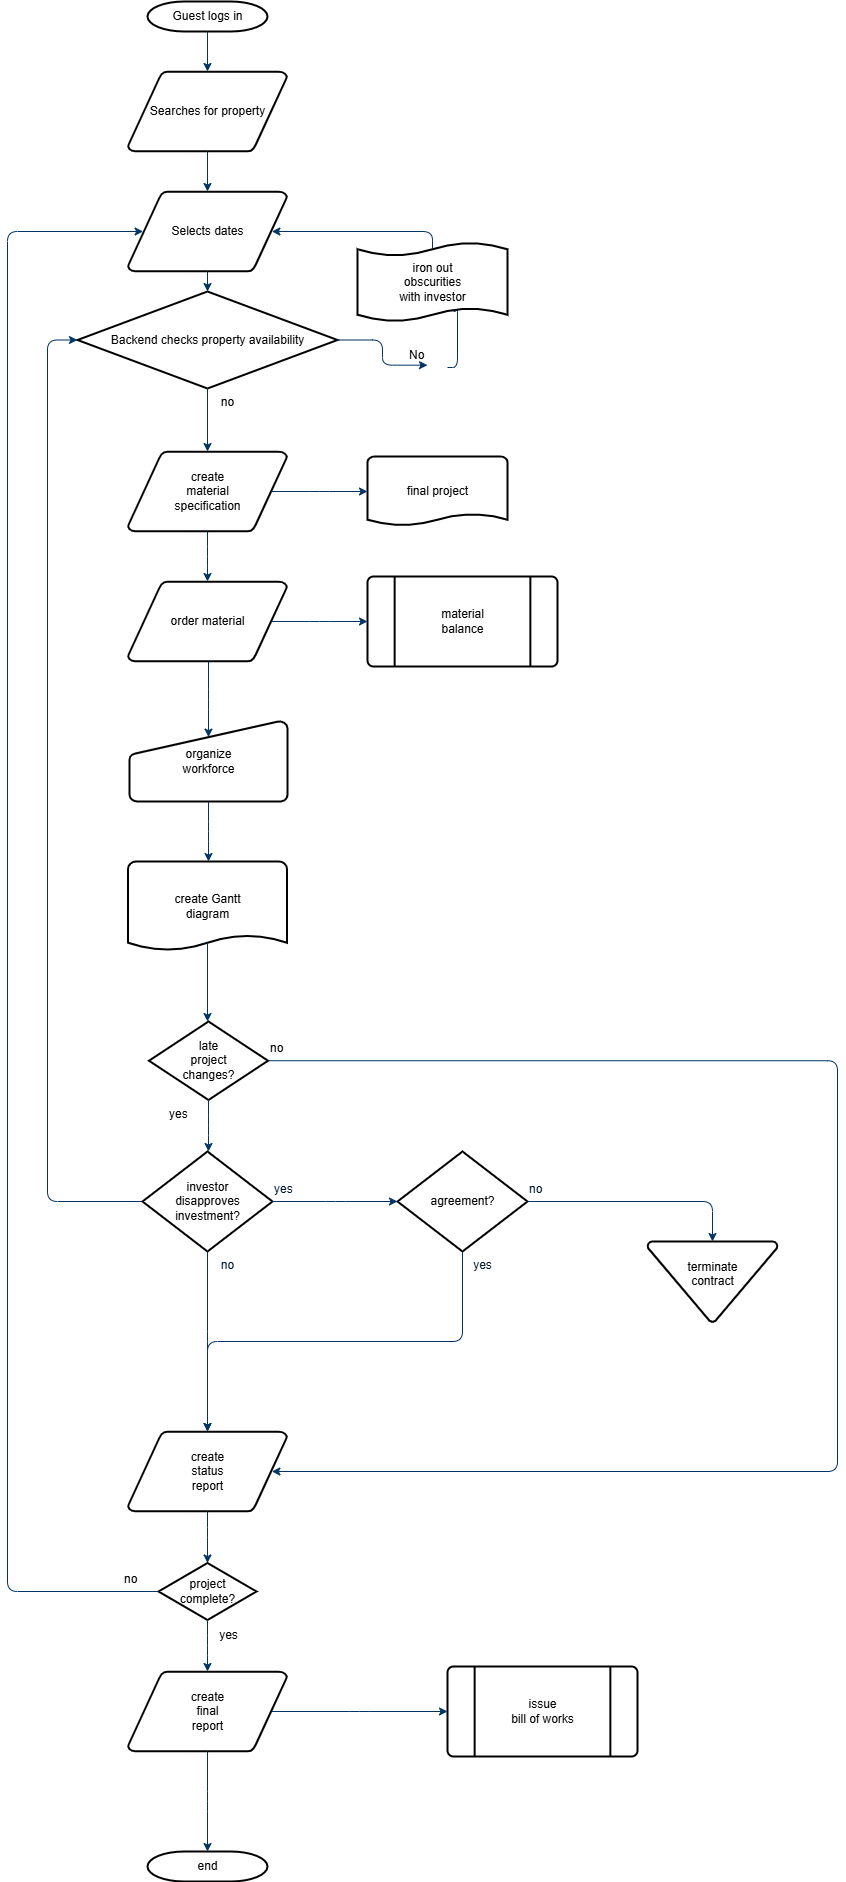

The diagram above was exported from draw.io. Its source (the exported page's mxGraphModel, read from the mxfile embedded in the PNG):
<mxGraphModel dx="925" dy="491" grid="1" gridSize="10" guides="1" tooltips="1" connect="1" arrows="1" fold="1" page="1" pageScale="1" pageWidth="1169" pageHeight="827" background="none" math="0" shadow="0">
  <root>
    <mxCell id="0" />
    <mxCell id="1" parent="0" />
    <mxCell id="2" value="Guest logs in" style="shape=mxgraph.flowchart.terminator;strokeWidth=2;gradientColor=none;gradientDirection=north;fontStyle=0;html=1;" parent="1" vertex="1">
      <mxGeometry x="260" y="60" width="120" height="30" as="geometry" />
    </mxCell>
    <mxCell id="3" value="Searches for property" style="shape=mxgraph.flowchart.data;strokeWidth=2;gradientColor=none;gradientDirection=north;fontStyle=0;html=1;" parent="1" vertex="1">
      <mxGeometry x="240.5" y="130" width="159" height="80" as="geometry" />
    </mxCell>
    <mxCell id="4" value="create&#10;material&#10;specification" style="shape=mxgraph.flowchart.data;strokeWidth=2;gradientColor=none;gradientDirection=north;fontStyle=0;html=1;" parent="1" vertex="1">
      <mxGeometry x="240.5" y="510" width="159" height="80" as="geometry" />
    </mxCell>
    <mxCell id="5" value="Selects dates" style="shape=mxgraph.flowchart.data;strokeWidth=2;gradientColor=none;gradientDirection=north;fontStyle=0;html=1;" parent="1" vertex="1">
      <mxGeometry x="240.5" y="250" width="159" height="80" as="geometry" />
    </mxCell>
    <mxCell id="6" value="Backend checks property availability" style="shape=mxgraph.flowchart.decision;strokeWidth=2;gradientColor=none;gradientDirection=north;fontStyle=0;html=1;" parent="1" vertex="1">
      <mxGeometry x="190" y="350" width="260" height="97" as="geometry" />
    </mxCell>
    <mxCell id="7" style="fontStyle=1;strokeColor=#003366;strokeWidth=1;html=1;" parent="1" source="2" target="3" edge="1">
      <mxGeometry relative="1" as="geometry" />
    </mxCell>
    <mxCell id="8" style="fontStyle=1;strokeColor=#003366;strokeWidth=1;html=1;" parent="1" source="3" target="5" edge="1">
      <mxGeometry relative="1" as="geometry" />
    </mxCell>
    <mxCell id="9" style="entryX=0.5;entryY=0;entryPerimeter=0;fontStyle=1;strokeColor=#003366;strokeWidth=1;html=1;" parent="1" source="5" target="6" edge="1">
      <mxGeometry relative="1" as="geometry" />
    </mxCell>
    <mxCell id="10" value="" style="edgeStyle=elbowEdgeStyle;elbow=horizontal;entryX=0.698;entryY=0.823;entryPerimeter=0;exitX=1;exitY=1;fontStyle=1;strokeColor=#003366;strokeWidth=1;html=1;entryDx=0;entryDy=0;exitDx=0;exitDy=0;" parent="1" source="11" target="51" edge="1">
      <mxGeometry x="381" y="28.5" width="100" height="100" as="geometry">
        <mxPoint x="750" y="447" as="sourcePoint" />
        <mxPoint x="765.395" y="318.5" as="targetPoint" />
        <Array as="points">
          <mxPoint x="570" y="420" />
        </Array>
      </mxGeometry>
    </mxCell>
    <mxCell id="12" value="" style="edgeStyle=elbowEdgeStyle;elbow=horizontal;fontColor=#001933;fontStyle=1;strokeColor=#003366;strokeWidth=1;html=1;" parent="1" source="6" target="4" edge="1">
      <mxGeometry width="100" height="100" as="geometry">
        <mxPoint y="100" as="sourcePoint" />
        <mxPoint x="100" as="targetPoint" />
      </mxGeometry>
    </mxCell>
    <mxCell id="13" value="order material" style="shape=mxgraph.flowchart.data;strokeWidth=2;gradientColor=none;gradientDirection=north;fontStyle=0;html=1;" parent="1" vertex="1">
      <mxGeometry x="240.5" y="640" width="159" height="80" as="geometry" />
    </mxCell>
    <mxCell id="14" value="no" style="text;fontStyle=0;html=1;strokeColor=none;gradientColor=none;fillColor=none;strokeWidth=2;align=center;" parent="1" vertex="1">
      <mxGeometry x="320" y="447" width="40" height="26" as="geometry" />
    </mxCell>
    <mxCell id="15" value="final project" style="shape=mxgraph.flowchart.document;strokeWidth=2;gradientColor=none;gradientDirection=north;fontStyle=0;html=1;" parent="1" vertex="1">
      <mxGeometry x="480" y="515" width="140" height="70" as="geometry" />
    </mxCell>
    <mxCell id="16" value="" style="edgeStyle=elbowEdgeStyle;elbow=horizontal;exitX=0.905;exitY=0.5;exitPerimeter=0;fontStyle=1;strokeColor=#003366;strokeWidth=1;html=1;" parent="1" source="4" target="15" edge="1">
      <mxGeometry width="100" height="100" as="geometry">
        <mxPoint y="100" as="sourcePoint" />
        <mxPoint x="100" as="targetPoint" />
      </mxGeometry>
    </mxCell>
    <mxCell id="17" value="" style="edgeStyle=elbowEdgeStyle;elbow=horizontal;fontStyle=1;strokeColor=#003366;strokeWidth=1;html=1;" parent="1" source="4" target="13" edge="1">
      <mxGeometry width="100" height="100" as="geometry">
        <mxPoint y="100" as="sourcePoint" />
        <mxPoint x="100" as="targetPoint" />
      </mxGeometry>
    </mxCell>
    <mxCell id="18" value="material&#10;balance" style="shape=mxgraph.flowchart.predefined_process;strokeWidth=2;gradientColor=none;gradientDirection=north;fontStyle=0;html=1;" parent="1" vertex="1">
      <mxGeometry x="480" y="635" width="190" height="90" as="geometry" />
    </mxCell>
    <mxCell id="19" value="" style="edgeStyle=elbowEdgeStyle;elbow=horizontal;exitX=0.905;exitY=0.5;exitPerimeter=0;fontStyle=1;strokeColor=#003366;strokeWidth=1;html=1;" parent="1" source="13" target="18" edge="1">
      <mxGeometry width="100" height="100" as="geometry">
        <mxPoint y="100" as="sourcePoint" />
        <mxPoint x="100" as="targetPoint" />
      </mxGeometry>
    </mxCell>
    <mxCell id="20" value="organize &#10;workforce" style="shape=mxgraph.flowchart.manual_input;strokeWidth=2;gradientColor=none;gradientDirection=north;fontStyle=0;html=1;" parent="1" vertex="1">
      <mxGeometry x="242" y="780" width="158" height="80" as="geometry" />
    </mxCell>
    <mxCell id="21" value="" style="edgeStyle=elbowEdgeStyle;elbow=horizontal;entryX=0.5;entryY=0.195;entryPerimeter=0;fontStyle=1;strokeColor=#003366;strokeWidth=1;html=1;" parent="1" source="13" target="20" edge="1">
      <mxGeometry width="100" height="100" as="geometry">
        <mxPoint y="100" as="sourcePoint" />
        <mxPoint x="100" as="targetPoint" />
      </mxGeometry>
    </mxCell>
    <mxCell id="22" value="create Gantt&#10;diagram" style="shape=mxgraph.flowchart.document;strokeWidth=2;gradientColor=none;gradientDirection=north;fontStyle=0;html=1;" parent="1" vertex="1">
      <mxGeometry x="240.5" y="920" width="159" height="90" as="geometry" />
    </mxCell>
    <mxCell id="23" value="" style="edgeStyle=elbowEdgeStyle;elbow=horizontal;exitX=0.5;exitY=1;exitPerimeter=0;fontStyle=1;strokeColor=#003366;strokeWidth=1;html=1;" parent="1" source="20" target="22" edge="1">
      <mxGeometry width="100" height="100" as="geometry">
        <mxPoint y="100" as="sourcePoint" />
        <mxPoint x="100" as="targetPoint" />
      </mxGeometry>
    </mxCell>
    <mxCell id="24" value="late&#10;project&#10;changes?" style="shape=mxgraph.flowchart.decision;strokeWidth=2;gradientColor=none;gradientDirection=north;fontStyle=0;html=1;" parent="1" vertex="1">
      <mxGeometry x="261.5" y="1080" width="119" height="78.5" as="geometry" />
    </mxCell>
    <mxCell id="25" value="" style="edgeStyle=elbowEdgeStyle;elbow=horizontal;exitX=0.5;exitY=0.9;exitPerimeter=0;fontStyle=1;strokeColor=#003366;strokeWidth=1;html=1;" parent="1" source="22" target="24" edge="1">
      <mxGeometry width="100" height="100" as="geometry">
        <mxPoint y="100" as="sourcePoint" />
        <mxPoint x="100" as="targetPoint" />
      </mxGeometry>
    </mxCell>
    <mxCell id="26" value="" style="edgeStyle=elbowEdgeStyle;elbow=horizontal;exitX=0;exitY=0.5;exitPerimeter=0;entryX=0;entryY=0.5;entryPerimeter=0;fontStyle=1;strokeColor=#003366;strokeWidth=1;html=1;" parent="1" source="28" target="6" edge="1">
      <mxGeometry width="100" height="100" as="geometry">
        <mxPoint y="100" as="sourcePoint" />
        <mxPoint x="100" as="targetPoint" />
        <Array as="points">
          <mxPoint x="160" y="850" />
        </Array>
      </mxGeometry>
    </mxCell>
    <mxCell id="27" value="yes" style="text;fontStyle=0;html=1;strokeColor=none;gradientColor=none;fillColor=none;strokeWidth=2;" parent="1" vertex="1">
      <mxGeometry x="280" y="1158.5" width="40" height="26" as="geometry" />
    </mxCell>
    <mxCell id="28" value="investor&#10;disapproves&#10; investment?" style="shape=mxgraph.flowchart.decision;strokeWidth=2;gradientColor=none;gradientDirection=north;fontStyle=0;html=1;" parent="1" vertex="1">
      <mxGeometry x="255" y="1210" width="130" height="100" as="geometry" />
    </mxCell>
    <mxCell id="29" value="agreement?" style="shape=mxgraph.flowchart.decision;strokeWidth=2;gradientColor=none;gradientDirection=north;fontStyle=0;html=1;" parent="1" vertex="1">
      <mxGeometry x="510" y="1210" width="130" height="100" as="geometry" />
    </mxCell>
    <mxCell id="30" value="" style="edgeStyle=elbowEdgeStyle;elbow=horizontal;exitX=0.5;exitY=1;exitPerimeter=0;fontStyle=1;strokeColor=#003366;strokeWidth=1;html=1;" parent="1" source="24" target="28" edge="1">
      <mxGeometry width="100" height="100" as="geometry">
        <mxPoint y="100" as="sourcePoint" />
        <mxPoint x="100" as="targetPoint" />
      </mxGeometry>
    </mxCell>
    <mxCell id="31" value="" style="edgeStyle=elbowEdgeStyle;elbow=horizontal;exitX=1;exitY=0.5;exitPerimeter=0;entryX=0;entryY=0.5;entryPerimeter=0;fontStyle=1;strokeColor=#003366;strokeWidth=1;html=1;" parent="1" source="28" target="29" edge="1">
      <mxGeometry width="100" height="100" as="geometry">
        <mxPoint y="100" as="sourcePoint" />
        <mxPoint x="100" as="targetPoint" />
      </mxGeometry>
    </mxCell>
    <mxCell id="32" value="terminate&#10;contract&#10;" style="shape=mxgraph.flowchart.merge_or_storage;strokeWidth=2;gradientColor=none;gradientDirection=north;fontStyle=0;html=1;" parent="1" vertex="1">
      <mxGeometry x="760" y="1300" width="130" height="80.5" as="geometry" />
    </mxCell>
    <mxCell id="33" value="" style="edgeStyle=elbowEdgeStyle;elbow=vertical;exitX=1;exitY=0.5;exitPerimeter=0;entryX=0.5;entryY=0;entryPerimeter=0;fontStyle=1;strokeColor=#003366;strokeWidth=1;html=1;" parent="1" source="29" target="32" edge="1">
      <mxGeometry width="100" height="100" as="geometry">
        <mxPoint y="100" as="sourcePoint" />
        <mxPoint x="100" as="targetPoint" />
        <Array as="points">
          <mxPoint x="740" y="1260" />
        </Array>
      </mxGeometry>
    </mxCell>
    <mxCell id="34" value="create&#10;status&#10;report" style="shape=mxgraph.flowchart.data;strokeWidth=2;gradientColor=none;gradientDirection=north;fontStyle=0;html=1;" parent="1" vertex="1">
      <mxGeometry x="240.5" y="1490" width="159" height="80" as="geometry" />
    </mxCell>
    <mxCell id="35" value="" style="edgeStyle=elbowEdgeStyle;elbow=vertical;exitX=0.5;exitY=1;exitPerimeter=0;fontColor=#001933;fontStyle=1;strokeColor=#003366;strokeWidth=1;html=1;" parent="1" source="28" target="34" edge="1">
      <mxGeometry width="100" height="100" as="geometry">
        <mxPoint y="100" as="sourcePoint" />
        <mxPoint x="100" as="targetPoint" />
      </mxGeometry>
    </mxCell>
    <mxCell id="36" value="" style="edgeStyle=elbowEdgeStyle;elbow=vertical;exitX=0.5;exitY=1;exitPerimeter=0;entryX=0.5;entryY=0;entryPerimeter=0;fontStyle=1;strokeColor=#003366;strokeWidth=1;html=1;" parent="1" source="29" target="34" edge="1">
      <mxGeometry width="100" height="100" as="geometry">
        <mxPoint y="100" as="sourcePoint" />
        <mxPoint x="100" as="targetPoint" />
      </mxGeometry>
    </mxCell>
    <mxCell id="37" value="project&#10;complete?" style="shape=mxgraph.flowchart.decision;strokeWidth=2;gradientColor=none;gradientDirection=north;fontStyle=0;html=1;" parent="1" vertex="1">
      <mxGeometry x="271" y="1621.5" width="98" height="57" as="geometry" />
    </mxCell>
    <mxCell id="38" value="create&#10;final&#10;report" style="shape=mxgraph.flowchart.data;strokeWidth=2;gradientColor=none;gradientDirection=north;fontStyle=0;html=1;" parent="1" vertex="1">
      <mxGeometry x="240.5" y="1730" width="159" height="80" as="geometry" />
    </mxCell>
    <mxCell id="39" value="issue&#10;bill of works" style="shape=mxgraph.flowchart.predefined_process;strokeWidth=2;gradientColor=none;gradientDirection=north;fontStyle=0;html=1;" parent="1" vertex="1">
      <mxGeometry x="560" y="1725" width="190" height="90" as="geometry" />
    </mxCell>
    <mxCell id="40" value="end" style="shape=mxgraph.flowchart.terminator;strokeWidth=2;gradientColor=none;gradientDirection=north;fontStyle=0;html=1;" parent="1" vertex="1">
      <mxGeometry x="260" y="1910" width="120" height="30" as="geometry" />
    </mxCell>
    <mxCell id="41" value="" style="edgeStyle=elbowEdgeStyle;elbow=vertical;exitX=0.5;exitY=1;exitPerimeter=0;entryX=0.5;entryY=0;entryPerimeter=0;fontStyle=1;strokeColor=#003366;strokeWidth=1;html=1;" parent="1" source="34" target="37" edge="1">
      <mxGeometry width="100" height="100" as="geometry">
        <mxPoint y="100" as="sourcePoint" />
        <mxPoint x="100" as="targetPoint" />
      </mxGeometry>
    </mxCell>
    <mxCell id="42" value="" style="edgeStyle=elbowEdgeStyle;elbow=vertical;exitX=0.5;exitY=1;exitPerimeter=0;entryX=0.5;entryY=0;entryPerimeter=0;fontStyle=1;strokeColor=#003366;strokeWidth=1;html=1;" parent="1" source="37" target="38" edge="1">
      <mxGeometry width="100" height="100" as="geometry">
        <mxPoint y="100" as="sourcePoint" />
        <mxPoint x="100" as="targetPoint" />
      </mxGeometry>
    </mxCell>
    <mxCell id="43" value="" style="edgeStyle=elbowEdgeStyle;elbow=vertical;exitX=0.5;exitY=1;exitPerimeter=0;entryX=0.5;entryY=0;entryPerimeter=0;fontStyle=1;strokeColor=#003366;strokeWidth=1;html=1;" parent="1" source="38" target="40" edge="1">
      <mxGeometry width="100" height="100" as="geometry">
        <mxPoint y="100" as="sourcePoint" />
        <mxPoint x="100" as="targetPoint" />
      </mxGeometry>
    </mxCell>
    <mxCell id="44" value="" style="edgeStyle=elbowEdgeStyle;elbow=vertical;exitX=0.905;exitY=0.5;exitPerimeter=0;entryX=0;entryY=0.5;entryPerimeter=0;fontStyle=1;strokeColor=#003366;strokeWidth=1;html=1;" parent="1" source="38" target="39" edge="1">
      <mxGeometry width="100" height="100" as="geometry">
        <mxPoint y="100" as="sourcePoint" />
        <mxPoint x="100" as="targetPoint" />
      </mxGeometry>
    </mxCell>
    <mxCell id="45" value="" style="edgeStyle=elbowEdgeStyle;elbow=horizontal;exitX=1;exitY=0.5;exitPerimeter=0;entryX=0.905;entryY=0.5;entryPerimeter=0;fontStyle=1;strokeColor=#003366;strokeWidth=1;html=1;" parent="1" source="24" target="34" edge="1">
      <mxGeometry width="100" height="100" as="geometry">
        <mxPoint y="100" as="sourcePoint" />
        <mxPoint x="100" as="targetPoint" />
        <Array as="points">
          <mxPoint x="950" y="1320" />
        </Array>
      </mxGeometry>
    </mxCell>
    <mxCell id="46" value="no" style="text;fontStyle=0;html=1;strokeColor=none;gradientColor=none;fillColor=none;strokeWidth=2;" parent="1" vertex="1">
      <mxGeometry x="380.5" y="1093.25" width="40" height="26" as="geometry" />
    </mxCell>
    <mxCell id="47" value="yes" style="text;fontColor=#001933;fontStyle=0;html=1;strokeColor=none;gradientColor=none;fillColor=none;strokeWidth=2;" parent="1" vertex="1">
      <mxGeometry x="385" y="1234" width="40" height="26" as="geometry" />
    </mxCell>
    <mxCell id="48" value="no" style="text;fontColor=#001933;fontStyle=0;html=1;strokeColor=none;gradientColor=none;fillColor=none;strokeWidth=2;align=center;" parent="1" vertex="1">
      <mxGeometry x="320" y="1310" width="40" height="26" as="geometry" />
    </mxCell>
    <mxCell id="49" value="yes" style="text;fontColor=#001933;fontStyle=0;html=1;strokeColor=none;gradientColor=none;fillColor=none;strokeWidth=2;align=center;" parent="1" vertex="1">
      <mxGeometry x="575" y="1310" width="40" height="26" as="geometry" />
    </mxCell>
    <mxCell id="50" value="no" style="text;fontColor=#001933;fontStyle=0;html=1;strokeColor=none;gradientColor=none;fillColor=none;strokeWidth=2;" parent="1" vertex="1">
      <mxGeometry x="640" y="1234" width="40" height="26" as="geometry" />
    </mxCell>
    <mxCell id="51" value="iron out&#10;obscurities &#10;with investor" style="shape=mxgraph.flowchart.paper_tape;strokeWidth=2;gradientColor=none;gradientDirection=north;fontStyle=0;html=1;" parent="1" vertex="1">
      <mxGeometry x="470" y="300" width="150" height="81" as="geometry" />
    </mxCell>
    <mxCell id="52" value="" style="edgeStyle=elbowEdgeStyle;elbow=horizontal;exitX=0.5;exitY=0.09;exitPerimeter=0;entryX=0.905;entryY=0.5;entryPerimeter=0;fontStyle=1;strokeColor=#003366;strokeWidth=1;html=1;" parent="1" source="51" target="5" edge="1">
      <mxGeometry width="100" height="100" as="geometry">
        <mxPoint y="100" as="sourcePoint" />
        <mxPoint x="100" as="targetPoint" />
        <Array as="points">
          <mxPoint x="545" y="300" />
        </Array>
      </mxGeometry>
    </mxCell>
    <mxCell id="53" value="yes" style="text;fontStyle=0;html=1;strokeColor=none;gradientColor=none;fillColor=none;strokeWidth=2;align=center;" parent="1" vertex="1">
      <mxGeometry x="321" y="1680" width="40" height="26" as="geometry" />
    </mxCell>
    <mxCell id="54" value="" style="edgeStyle=elbowEdgeStyle;elbow=horizontal;exitX=0;exitY=0.5;exitPerimeter=0;entryX=0.095;entryY=0.5;entryPerimeter=0;fontStyle=1;strokeColor=#003366;strokeWidth=1;html=1;" parent="1" source="37" target="5" edge="1">
      <mxGeometry width="100" height="100" as="geometry">
        <mxPoint y="100" as="sourcePoint" />
        <mxPoint x="100" as="targetPoint" />
        <Array as="points">
          <mxPoint x="120" y="970" />
        </Array>
      </mxGeometry>
    </mxCell>
    <mxCell id="55" value="no" style="text;fontStyle=0;html=1;strokeColor=none;gradientColor=none;fillColor=none;strokeWidth=2;" parent="1" vertex="1">
      <mxGeometry x="235" y="1624" width="40" height="26" as="geometry" />
    </mxCell>
    <mxCell id="ixMtDf-BvabNP5Y6eP5t-55" value="" style="edgeStyle=elbowEdgeStyle;elbow=horizontal;entryX=0.5;entryY=0.91;entryPerimeter=0;exitX=1;exitY=0.5;exitPerimeter=0;fontStyle=1;strokeColor=#003366;strokeWidth=1;html=1;" edge="1" parent="1" source="6" target="11">
      <mxGeometry x="381" y="28.5" width="100" height="100" as="geometry">
        <mxPoint x="370" y="399" as="sourcePoint" />
        <mxPoint x="545" y="374" as="targetPoint" />
        <Array as="points" />
      </mxGeometry>
    </mxCell>
    <mxCell id="11" value="No" style="text;fontStyle=0;html=1;strokeColor=none;gradientColor=none;fillColor=none;strokeWidth=2;" parent="1" vertex="1">
      <mxGeometry x="520" y="400" width="40" height="26" as="geometry" />
    </mxCell>
  </root>
</mxGraphModel>